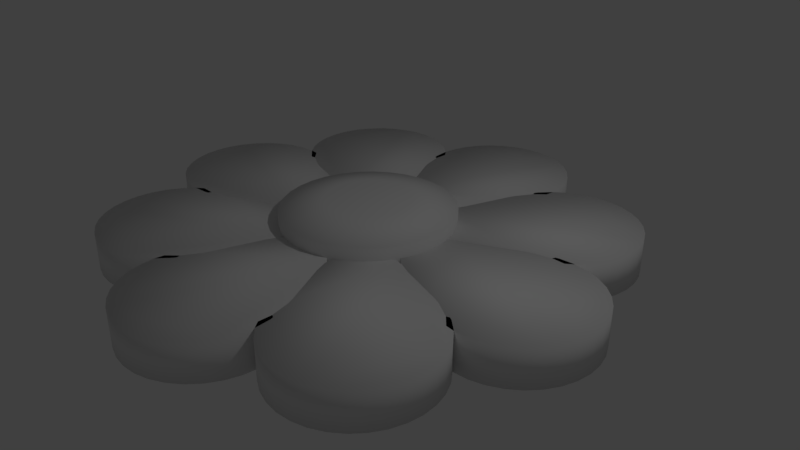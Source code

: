 # Source: color_.blend  (saved by Blender 2.78.0; exported with 4.5.12 LTS)
import bpy
from mathutils import Matrix  # noqa: F401  (used for matrix-valued properties, if any)

bpy.ops.wm.read_factory_settings(use_empty=True)
scene = bpy.context.scene
scene.name = 'Scene'

# ---- collections
col_collection_1 = bpy.data.collections.new('Collection 1'); scene.collection.children.link(col_collection_1)

# ---- world
world_world = bpy.data.worlds.new('World'); scene.world = world_world
world_world.color = (0.05088, 0.05088, 0.05088)
world_world.use_sun_shadow = False
world_world.sun_shadow_jitter_overblur = 0.0
world_world.cycles.sampling_method = 'MANUAL'

# ---- cameras
cam_camera = bpy.data.cameras.new('Camera')
cam_camera.clip_end = 100.0
cam_camera.lens = 35.0
cam_camera.sensor_width = 32.0
cam_camera.sensor_height = 18.0
cam_camera.ortho_scale = 7.314
cam_camera.dof.focus_distance = 0.0
cam_camera.dof.aperture_fstop = 128.0

# ---- lights
light_lamp = bpy.data.lights.new('Lamp', 'POINT')
light_lamp.transmission_factor = 0.0
light_lamp.cutoff_distance = 30.0
light_lamp.energy = 100.0
light_lamp.shadow_buffer_clip_start = 1.001
light_lamp.shadow_soft_size = 0.1
light_lamp.shadow_maximum_resolution = 0.006
light_lamp.use_absolute_resolution = True

# ---- meshes
me_circle_011 = bpy.data.meshes.new('Circle.011')
me_circle_011.from_pydata([(-1.043e-08, 0.9124, 0.1356), (-0.178, 0.8949, 0.1356), (-0.3492, 0.8429, 0.1356), (-0.5069, 0.7586, 0.1356), (-0.6452, 0.6452, 0.1356), (-0.7586, 0.5069, 0.1356), (-0.8429, 0.3492, 0.1356), (-0.8949, 0.178, 0.1356), (-0.9124, 9.431e-08, 0.1356), (-0.8949, -0.178, 0.1356), (-0.8429, -0.3492, 0.1356), (-0.7586, -0.5069, 0.1356), (-0.6452, -0.6452, 0.1356), (-0.5069, -0.7586, 0.1356), (-0.3492, -0.8429, 0.1356), (-0.178, -0.8949, 0.1356), (2.869e-07, -0.9124, 0.1356), (0.178, -0.8949, 0.1356), (0.3492, -0.8429, 0.1356), (0.5069, -0.7586, 0.1356), (0.6452, -0.6452, 0.1356), (0.7586, -0.5069, 0.1356), (0.8429, -0.3492, 0.1356), (0.8949, -0.178, 0.1356), (0.9124, 9.064e-07, 0.1356), (0.8949, 0.178, 0.1356), (0.8429, 0.3492, 0.1356), (0.7586, 0.5069, 0.1356), (0.6452, 0.6452, 0.1356), (0.5069, 0.7586, 0.1356), (0.3492, 0.8429, 0.1356), (0.178, 0.8949, 0.1356), (-0.178, 0.8949, 0.5419), (-1.043e-08, 0.9124, 0.5419), (-0.3492, 0.8429, 0.5419), (-0.5069, 0.7586, 0.5419), (-0.6452, 0.6452, 0.5419), (-0.7586, 0.5069, 0.5419), (-0.8429, 0.3492, 0.5419), (-0.8949, 0.178, 0.5419), (-0.9124, 9.431e-08, 0.5419), (-0.8949, -0.178, 0.5419), (-0.8429, -0.3492, 0.5419), (-0.7586, -0.5069, 0.5419), (-0.6452, -0.6452, 0.5419), (-0.5069, -0.7586, 0.5419), (-0.3492, -0.8429, 0.5419), (-0.178, -0.8949, 0.5419), (2.869e-07, -0.9124, 0.5419), (0.178, -0.8949, 0.5419), (0.3492, -0.8429, 0.5419), (0.5069, -0.7586, 0.5419), (0.6452, -0.6452, 0.5419), (0.7586, -0.5069, 0.5419), (0.8429, -0.3492, 0.5419), (0.8949, -0.178, 0.5419), (0.9124, 9.064e-07, 0.5419), (0.8949, 0.178, 0.5419), (0.8429, 0.3492, 0.5419), (0.7586, 0.5069, 0.5419), (0.6452, 0.6452, 0.5419), (0.5069, 0.7586, 0.5419), (0.3492, 0.8429, 0.5419), (0.178, 0.8949, 0.5419), (-0.08925, 0.4487, 0.642), (-6.743e-08, 0.4575, 0.642), (-0.1751, 0.4227, 0.642), (-0.2542, 0.3804, 0.642), (-0.3235, 0.3235, 0.642), (-0.3804, 0.2542, 0.642), (-0.4227, 0.1751, 0.642), (-0.4487, 0.08925, 0.642), (-0.4575, 1.896e-07, 0.642), (-0.4487, -0.08925, 0.642), (-0.4227, -0.1751, 0.642), (-0.3804, -0.2542, 0.642), (-0.3235, -0.3235, 0.642), (-0.2542, -0.3804, 0.642), (-0.1751, -0.4227, 0.642), (-0.08925, -0.4487, 0.642), (8.164e-08, -0.4575, 0.642), (0.08925, -0.4487, 0.642), (0.1751, -0.4227, 0.642), (0.2542, -0.3804, 0.642), (0.3235, -0.3235, 0.642), (0.3804, -0.2542, 0.642), (0.4227, -0.1751, 0.642), (0.4487, -0.08925, 0.642), (0.4575, 5.968e-07, 0.642), (0.4487, 0.08925, 0.642), (0.4227, 0.1751, 0.642), (0.3804, 0.2542, 0.642), (0.3235, 0.3235, 0.642), (0.2542, 0.3804, 0.642), (0.1751, 0.4227, 0.642), (0.08925, 0.4487, 0.642)], [], [(1, 0, 31, 30, 29, 28, 27, 26, 25, 24, 23, 22, 21, 20, 19, 18, 17, 16, 15, 14, 13, 12, 11, 10, 9, 8, 7, 6, 5, 4, 3, 2), (52, 53, 85, 84), (18, 19, 51, 50), (5, 6, 38, 37), (19, 20, 52, 51), (6, 7, 39, 38), (20, 21, 53, 52), (7, 8, 40, 39), (21, 22, 54, 53), (8, 9, 41, 40), (22, 23, 55, 54), (9, 10, 42, 41), (23, 24, 56, 55), (10, 11, 43, 42), (24, 25, 57, 56), (11, 12, 44, 43), (25, 26, 58, 57), (12, 13, 45, 44), (26, 27, 59, 58), (13, 14, 46, 45), (0, 1, 32, 33), (27, 28, 60, 59), (14, 15, 47, 46), (1, 2, 34, 32), (28, 29, 61, 60), (15, 16, 48, 47), (2, 3, 35, 34), (29, 30, 62, 61), (16, 17, 49, 48), (3, 4, 36, 35), (30, 31, 63, 62), (17, 18, 50, 49), (4, 5, 37, 36), (31, 0, 33, 63), (64, 66, 67, 68, 69, 70, 71, 72, 73, 74, 75, 76, 77, 78, 79, 80, 81, 82, 83, 84, 85, 86, 87, 88, 89, 90, 91, 92, 93, 94, 95, 65), (39, 40, 72, 71), (53, 54, 86, 85), (40, 41, 73, 72), (54, 55, 87, 86), (41, 42, 74, 73), (55, 56, 88, 87), (42, 43, 75, 74), (56, 57, 89, 88), (43, 44, 76, 75), (57, 58, 90, 89), (44, 45, 77, 76), (58, 59, 91, 90), (45, 46, 78, 77), (33, 32, 64, 65), (59, 60, 92, 91), (46, 47, 79, 78), (32, 34, 66, 64), (60, 61, 93, 92), (47, 48, 80, 79), (34, 35, 67, 66), (61, 62, 94, 93), (48, 49, 81, 80), (35, 36, 68, 67), (62, 63, 95, 94), (49, 50, 82, 81), (36, 37, 69, 68), (63, 33, 65, 95), (50, 51, 83, 82), (37, 38, 70, 69), (51, 52, 84, 83), (38, 39, 71, 70)])
me_circle_011.polygons.foreach_set('use_smooth', [True] * 66)
me_circle_011.use_remesh_preserve_volume = False
me_circle_011.use_remesh_preserve_attributes = False
me_circle_011.use_mirror_vertex_groups = False
me_circle_011.update()
me_circle = bpy.data.meshes.new('Circle')
me_circle.from_pydata([(-0.15, 1.15, 0.0), (-0.4451, 1.231, 0.002552), (-0.7327, 1.274, 0.005293), (-1.006, 1.281, 0.01085), (-1.257, 1.257, 0.01292), (-1.281, 1.006, 0.01085), (-1.274, 0.7327, 0.005293), (-1.231, 0.4451, 0.002552), (-1.15, 0.15, 0.0), (-1.033, -0.1475, 0.0), (-0.9239, -0.3827, 0.0), (-0.8315, -0.5556, 0.0), (-0.7071, -0.7071, 0.0), (-0.5556, -0.8315, 0.0), (-0.3827, -0.9239, 0.0), (-0.1951, -0.9808, 0.0), (3.258e-07, -1.0, 0.0), (0.1951, -0.9808, 0.0), (0.3827, -0.9239, 0.0), (0.5556, -0.8315, 0.0), (0.7071, -0.7071, 0.0), (0.8315, -0.5556, 0.0), (0.9239, -0.3827, 0.0), (0.9808, -0.1951, 0.0), (1.0, 9.656e-07, 0.0), (0.9808, 0.1951, 0.0), (0.9239, 0.3827, 0.0), (0.8315, 0.5556, 0.0), (0.7071, 0.7071, 0.0), (0.5556, 0.8315, 0.0), (0.3827, 0.9239, 0.0), (0.1475, 1.033, 0.0), (-0.1491, 1.149, 0.5), (-0.4442, 1.23, 0.5026), (-0.7318, 1.273, 0.5053), (-1.005, 1.281, 0.5108), (-1.256, 1.256, 0.5129), (-1.281, 1.005, 0.5108), (-1.273, 0.7318, 0.5053), (-1.23, 0.4442, 0.5026), (-1.149, 0.1491, 0.5), (-1.032, -0.1483, 0.5), (-0.923, -0.3835, 0.5), (-0.8306, -0.5564, 0.5), (-0.7063, -0.708, 0.5), (-0.5547, -0.8323, 0.5), (-0.3818, -0.9247, 0.5), (-0.1942, -0.9816, 0.5), (0.0008563, -1.001, 0.5), (0.1959, -0.9816, 0.5), (0.3835, -0.9247, 0.5), (0.5564, -0.8323, 0.5), (0.708, -0.708, 0.5), (0.8323, -0.5564, 0.5), (0.9247, -0.3835, 0.5), (0.9816, -0.1959, 0.5), (1.001, -0.000855, 0.5), (0.9816, 0.1942, 0.5), (0.9247, 0.3818, 0.5), (0.8323, 0.5547, 0.5), (0.708, 0.7063, 0.5), (0.5564, 0.8306, 0.5), (0.3835, 0.923, 0.5), (0.1483, 1.032, 0.5)], [], [(1, 2, 3, 4, 5, 6, 7, 8, 9, 10, 11, 12, 13, 14, 15, 16, 17, 18, 19, 20, 21, 22, 23, 24, 25, 26, 27, 28, 29, 30, 31, 0), (33, 32, 63, 62, 61, 60, 59, 58, 57, 56, 55, 54, 53, 52, 51, 50, 49, 48, 47, 46, 45, 44, 43, 42, 41, 40, 39, 38, 37, 36, 35, 34), (31, 30, 62, 63), (18, 17, 49, 50), (5, 4, 36, 37), (0, 31, 63, 32), (19, 18, 50, 51), (6, 5, 37, 38), (20, 19, 51, 52), (7, 6, 38, 39), (21, 20, 52, 53), (8, 7, 39, 40), (22, 21, 53, 54), (9, 8, 40, 41), (23, 22, 54, 55), (10, 9, 41, 42), (24, 23, 55, 56), (11, 10, 42, 43), (25, 24, 56, 57), (12, 11, 43, 44), (26, 25, 57, 58), (13, 12, 44, 45), (27, 26, 58, 59), (14, 13, 45, 46), (1, 0, 32, 33), (28, 27, 59, 60), (15, 14, 46, 47), (2, 1, 33, 34), (29, 28, 60, 61), (16, 15, 47, 48), (3, 2, 34, 35), (30, 29, 61, 62), (17, 16, 48, 49), (4, 3, 35, 36)])
me_circle.polygons.foreach_set('use_smooth', [True] * 34)
me_circle.use_remesh_preserve_volume = False
me_circle.use_remesh_preserve_attributes = False
me_circle.use_mirror_vertex_groups = False
me_circle.update()
me_circle_004 = bpy.data.meshes.new('Circle.004')
me_circle_004.from_pydata([(-0.15, 1.15, 0.0), (-0.4451, 1.231, 0.002552), (-0.7327, 1.274, 0.005293), (-1.006, 1.281, 0.01085), (-1.257, 1.257, 0.01292), (-1.281, 1.006, 0.01085), (-1.274, 0.7327, 0.005293), (-1.231, 0.4451, 0.002552), (-1.15, 0.15, 0.0), (-1.033, -0.1475, 0.0), (-0.9239, -0.3827, 0.0), (-0.8315, -0.5556, 0.0), (-0.7071, -0.7071, 0.0), (-0.5556, -0.8315, 0.0), (-0.3827, -0.9239, 0.0), (-0.1951, -0.9808, 0.0), (3.258e-07, -1.0, 0.0), (0.1951, -0.9808, 0.0), (0.3827, -0.9239, 0.0), (0.5556, -0.8315, 0.0), (0.7071, -0.7071, 0.0), (0.8315, -0.5556, 0.0), (0.9239, -0.3827, 0.0), (0.9808, -0.1951, 0.0), (1.0, 9.656e-07, 0.0), (0.9808, 0.1951, 0.0), (0.9239, 0.3827, 0.0), (0.8315, 0.5556, 0.0), (0.7071, 0.7071, 0.0), (0.5556, 0.8315, 0.0), (0.3827, 0.9239, 0.0), (0.1475, 1.033, 0.0), (-0.1491, 1.149, 0.5), (-0.4442, 1.23, 0.5026), (-0.7318, 1.273, 0.5053), (-1.005, 1.281, 0.5108), (-1.256, 1.256, 0.5129), (-1.281, 1.005, 0.5108), (-1.273, 0.7318, 0.5053), (-1.23, 0.4442, 0.5026), (-1.149, 0.1491, 0.5), (-1.032, -0.1483, 0.5), (-0.923, -0.3835, 0.5), (-0.8306, -0.5564, 0.5), (-0.7063, -0.708, 0.5), (-0.5547, -0.8323, 0.5), (-0.3818, -0.9247, 0.5), (-0.1942, -0.9816, 0.5), (0.0008563, -1.001, 0.5), (0.1959, -0.9816, 0.5), (0.3835, -0.9247, 0.5), (0.5564, -0.8323, 0.5), (0.708, -0.708, 0.5), (0.8323, -0.5564, 0.5), (0.9247, -0.3835, 0.5), (0.9816, -0.1959, 0.5), (1.001, -0.000855, 0.5), (0.9816, 0.1942, 0.5), (0.9247, 0.3818, 0.5), (0.8323, 0.5547, 0.5), (0.708, 0.7063, 0.5), (0.5564, 0.8306, 0.5), (0.3835, 0.923, 0.5), (0.1483, 1.032, 0.5)], [], [(1, 2, 3, 4, 5, 6, 7, 8, 9, 10, 11, 12, 13, 14, 15, 16, 17, 18, 19, 20, 21, 22, 23, 24, 25, 26, 27, 28, 29, 30, 31, 0), (33, 32, 63, 62, 61, 60, 59, 58, 57, 56, 55, 54, 53, 52, 51, 50, 49, 48, 47, 46, 45, 44, 43, 42, 41, 40, 39, 38, 37, 36, 35, 34), (31, 30, 62, 63), (18, 17, 49, 50), (5, 4, 36, 37), (0, 31, 63, 32), (19, 18, 50, 51), (6, 5, 37, 38), (20, 19, 51, 52), (7, 6, 38, 39), (21, 20, 52, 53), (8, 7, 39, 40), (22, 21, 53, 54), (9, 8, 40, 41), (23, 22, 54, 55), (10, 9, 41, 42), (24, 23, 55, 56), (11, 10, 42, 43), (25, 24, 56, 57), (12, 11, 43, 44), (26, 25, 57, 58), (13, 12, 44, 45), (27, 26, 58, 59), (14, 13, 45, 46), (1, 0, 32, 33), (28, 27, 59, 60), (15, 14, 46, 47), (2, 1, 33, 34), (29, 28, 60, 61), (16, 15, 47, 48), (3, 2, 34, 35), (30, 29, 61, 62), (17, 16, 48, 49), (4, 3, 35, 36)])
me_circle_004.polygons.foreach_set('use_smooth', [True] * 34)
me_circle_004.use_remesh_preserve_volume = False
me_circle_004.use_remesh_preserve_attributes = False
me_circle_004.use_mirror_vertex_groups = False
me_circle_004.update()
me_circle_005 = bpy.data.meshes.new('Circle.005')
me_circle_005.from_pydata([(-0.15, 1.15, 0.0), (-0.4451, 1.231, 0.002552), (-0.7327, 1.274, 0.005293), (-1.006, 1.281, 0.01085), (-1.257, 1.257, 0.01292), (-1.281, 1.006, 0.01085), (-1.274, 0.7327, 0.005293), (-1.231, 0.4451, 0.002552), (-1.15, 0.15, 0.0), (-1.033, -0.1475, 0.0), (-0.9239, -0.3827, 0.0), (-0.8315, -0.5556, 0.0), (-0.7071, -0.7071, 0.0), (-0.5556, -0.8315, 0.0), (-0.3827, -0.9239, 0.0), (-0.1951, -0.9808, 0.0), (3.258e-07, -1.0, 0.0), (0.1951, -0.9808, 0.0), (0.3827, -0.9239, 0.0), (0.5556, -0.8315, 0.0), (0.7071, -0.7071, 0.0), (0.8315, -0.5556, 0.0), (0.9239, -0.3827, 0.0), (0.9808, -0.1951, 0.0), (1.0, 9.656e-07, 0.0), (0.9808, 0.1951, 0.0), (0.9239, 0.3827, 0.0), (0.8315, 0.5556, 0.0), (0.7071, 0.7071, 0.0), (0.5556, 0.8315, 0.0), (0.3827, 0.9239, 0.0), (0.1475, 1.033, 0.0), (-0.1491, 1.149, 0.5), (-0.4442, 1.23, 0.5026), (-0.7318, 1.273, 0.5053), (-1.005, 1.281, 0.5108), (-1.256, 1.256, 0.5129), (-1.281, 1.005, 0.5108), (-1.273, 0.7318, 0.5053), (-1.23, 0.4442, 0.5026), (-1.149, 0.1491, 0.5), (-1.032, -0.1483, 0.5), (-0.923, -0.3835, 0.5), (-0.8306, -0.5564, 0.5), (-0.7063, -0.708, 0.5), (-0.5547, -0.8323, 0.5), (-0.3818, -0.9247, 0.5), (-0.1942, -0.9816, 0.5), (0.0008563, -1.001, 0.5), (0.1959, -0.9816, 0.5), (0.3835, -0.9247, 0.5), (0.5564, -0.8323, 0.5), (0.708, -0.708, 0.5), (0.8323, -0.5564, 0.5), (0.9247, -0.3835, 0.5), (0.9816, -0.1959, 0.5), (1.001, -0.000855, 0.5), (0.9816, 0.1942, 0.5), (0.9247, 0.3818, 0.5), (0.8323, 0.5547, 0.5), (0.708, 0.7063, 0.5), (0.5564, 0.8306, 0.5), (0.3835, 0.923, 0.5), (0.1483, 1.032, 0.5)], [], [(1, 2, 3, 4, 5, 6, 7, 8, 9, 10, 11, 12, 13, 14, 15, 16, 17, 18, 19, 20, 21, 22, 23, 24, 25, 26, 27, 28, 29, 30, 31, 0), (33, 32, 63, 62, 61, 60, 59, 58, 57, 56, 55, 54, 53, 52, 51, 50, 49, 48, 47, 46, 45, 44, 43, 42, 41, 40, 39, 38, 37, 36, 35, 34), (31, 30, 62, 63), (18, 17, 49, 50), (5, 4, 36, 37), (0, 31, 63, 32), (19, 18, 50, 51), (6, 5, 37, 38), (20, 19, 51, 52), (7, 6, 38, 39), (21, 20, 52, 53), (8, 7, 39, 40), (22, 21, 53, 54), (9, 8, 40, 41), (23, 22, 54, 55), (10, 9, 41, 42), (24, 23, 55, 56), (11, 10, 42, 43), (25, 24, 56, 57), (12, 11, 43, 44), (26, 25, 57, 58), (13, 12, 44, 45), (27, 26, 58, 59), (14, 13, 45, 46), (1, 0, 32, 33), (28, 27, 59, 60), (15, 14, 46, 47), (2, 1, 33, 34), (29, 28, 60, 61), (16, 15, 47, 48), (3, 2, 34, 35), (30, 29, 61, 62), (17, 16, 48, 49), (4, 3, 35, 36)])
me_circle_005.polygons.foreach_set('use_smooth', [True] * 34)
me_circle_005.use_remesh_preserve_volume = False
me_circle_005.use_remesh_preserve_attributes = False
me_circle_005.use_mirror_vertex_groups = False
me_circle_005.update()
me_circle_006 = bpy.data.meshes.new('Circle.006')
me_circle_006.from_pydata([(-0.15, 1.15, 0.0), (-0.4451, 1.231, 0.002552), (-0.7327, 1.274, 0.005293), (-1.006, 1.281, 0.01085), (-1.257, 1.257, 0.01292), (-1.281, 1.006, 0.01085), (-1.274, 0.7327, 0.005293), (-1.231, 0.4451, 0.002552), (-1.15, 0.15, 0.0), (-1.033, -0.1475, 0.0), (-0.9239, -0.3827, 0.0), (-0.8315, -0.5556, 0.0), (-0.7071, -0.7071, 0.0), (-0.5556, -0.8315, 0.0), (-0.3827, -0.9239, 0.0), (-0.1951, -0.9808, 0.0), (3.258e-07, -1.0, 0.0), (0.1951, -0.9808, 0.0), (0.3827, -0.9239, 0.0), (0.5556, -0.8315, 0.0), (0.7071, -0.7071, 0.0), (0.8315, -0.5556, 0.0), (0.9239, -0.3827, 0.0), (0.9808, -0.1951, 0.0), (1.0, 9.656e-07, 0.0), (0.9808, 0.1951, 0.0), (0.9239, 0.3827, 0.0), (0.8315, 0.5556, 0.0), (0.7071, 0.7071, 0.0), (0.5556, 0.8315, 0.0), (0.3827, 0.9239, 0.0), (0.1475, 1.033, 0.0), (-0.1491, 1.149, 0.5), (-0.4442, 1.23, 0.5026), (-0.7318, 1.273, 0.5053), (-1.005, 1.281, 0.5108), (-1.256, 1.256, 0.5129), (-1.281, 1.005, 0.5108), (-1.273, 0.7318, 0.5053), (-1.23, 0.4442, 0.5026), (-1.149, 0.1491, 0.5), (-1.032, -0.1483, 0.5), (-0.923, -0.3835, 0.5), (-0.8306, -0.5564, 0.5), (-0.7063, -0.708, 0.5), (-0.5547, -0.8323, 0.5), (-0.3818, -0.9247, 0.5), (-0.1942, -0.9816, 0.5), (0.0008563, -1.001, 0.5), (0.1959, -0.9816, 0.5), (0.3835, -0.9247, 0.5), (0.5564, -0.8323, 0.5), (0.708, -0.708, 0.5), (0.8323, -0.5564, 0.5), (0.9247, -0.3835, 0.5), (0.9816, -0.1959, 0.5), (1.001, -0.000855, 0.5), (0.9816, 0.1942, 0.5), (0.9247, 0.3818, 0.5), (0.8323, 0.5547, 0.5), (0.708, 0.7063, 0.5), (0.5564, 0.8306, 0.5), (0.3835, 0.923, 0.5), (0.1483, 1.032, 0.5)], [], [(1, 2, 3, 4, 5, 6, 7, 8, 9, 10, 11, 12, 13, 14, 15, 16, 17, 18, 19, 20, 21, 22, 23, 24, 25, 26, 27, 28, 29, 30, 31, 0), (33, 32, 63, 62, 61, 60, 59, 58, 57, 56, 55, 54, 53, 52, 51, 50, 49, 48, 47, 46, 45, 44, 43, 42, 41, 40, 39, 38, 37, 36, 35, 34), (31, 30, 62, 63), (18, 17, 49, 50), (5, 4, 36, 37), (0, 31, 63, 32), (19, 18, 50, 51), (6, 5, 37, 38), (20, 19, 51, 52), (7, 6, 38, 39), (21, 20, 52, 53), (8, 7, 39, 40), (22, 21, 53, 54), (9, 8, 40, 41), (23, 22, 54, 55), (10, 9, 41, 42), (24, 23, 55, 56), (11, 10, 42, 43), (25, 24, 56, 57), (12, 11, 43, 44), (26, 25, 57, 58), (13, 12, 44, 45), (27, 26, 58, 59), (14, 13, 45, 46), (1, 0, 32, 33), (28, 27, 59, 60), (15, 14, 46, 47), (2, 1, 33, 34), (29, 28, 60, 61), (16, 15, 47, 48), (3, 2, 34, 35), (30, 29, 61, 62), (17, 16, 48, 49), (4, 3, 35, 36)])
me_circle_006.polygons.foreach_set('use_smooth', [True] * 34)
me_circle_006.use_remesh_preserve_volume = False
me_circle_006.use_remesh_preserve_attributes = False
me_circle_006.use_mirror_vertex_groups = False
me_circle_006.update()
me_circle_007 = bpy.data.meshes.new('Circle.007')
me_circle_007.from_pydata([(-0.15, 1.15, 0.0), (-0.4451, 1.231, 0.002552), (-0.7327, 1.274, 0.005293), (-1.006, 1.281, 0.01085), (-1.257, 1.257, 0.01292), (-1.281, 1.006, 0.01085), (-1.274, 0.7327, 0.005293), (-1.231, 0.4451, 0.002552), (-1.15, 0.15, 0.0), (-1.033, -0.1475, 0.0), (-0.9239, -0.3827, 0.0), (-0.8315, -0.5556, 0.0), (-0.7071, -0.7071, 0.0), (-0.5556, -0.8315, 0.0), (-0.3827, -0.9239, 0.0), (-0.1951, -0.9808, 0.0), (3.258e-07, -1.0, 0.0), (0.1951, -0.9808, 0.0), (0.3827, -0.9239, 0.0), (0.5556, -0.8315, 0.0), (0.7071, -0.7071, 0.0), (0.8315, -0.5556, 0.0), (0.9239, -0.3827, 0.0), (0.9808, -0.1951, 0.0), (1.0, 9.656e-07, 0.0), (0.9808, 0.1951, 0.0), (0.9239, 0.3827, 0.0), (0.8315, 0.5556, 0.0), (0.7071, 0.7071, 0.0), (0.5556, 0.8315, 0.0), (0.3827, 0.9239, 0.0), (0.1475, 1.033, 0.0), (-0.1491, 1.149, 0.5), (-0.4442, 1.23, 0.5026), (-0.7318, 1.273, 0.5053), (-1.005, 1.281, 0.5108), (-1.256, 1.256, 0.5129), (-1.281, 1.005, 0.5108), (-1.273, 0.7318, 0.5053), (-1.23, 0.4442, 0.5026), (-1.149, 0.1491, 0.5), (-1.032, -0.1483, 0.5), (-0.923, -0.3835, 0.5), (-0.8306, -0.5564, 0.5), (-0.7063, -0.708, 0.5), (-0.5547, -0.8323, 0.5), (-0.3818, -0.9247, 0.5), (-0.1942, -0.9816, 0.5), (0.0008563, -1.001, 0.5), (0.1959, -0.9816, 0.5), (0.3835, -0.9247, 0.5), (0.5564, -0.8323, 0.5), (0.708, -0.708, 0.5), (0.8323, -0.5564, 0.5), (0.9247, -0.3835, 0.5), (0.9816, -0.1959, 0.5), (1.001, -0.000855, 0.5), (0.9816, 0.1942, 0.5), (0.9247, 0.3818, 0.5), (0.8323, 0.5547, 0.5), (0.708, 0.7063, 0.5), (0.5564, 0.8306, 0.5), (0.3835, 0.923, 0.5), (0.1483, 1.032, 0.5)], [], [(1, 2, 3, 4, 5, 6, 7, 8, 9, 10, 11, 12, 13, 14, 15, 16, 17, 18, 19, 20, 21, 22, 23, 24, 25, 26, 27, 28, 29, 30, 31, 0), (33, 32, 63, 62, 61, 60, 59, 58, 57, 56, 55, 54, 53, 52, 51, 50, 49, 48, 47, 46, 45, 44, 43, 42, 41, 40, 39, 38, 37, 36, 35, 34), (31, 30, 62, 63), (18, 17, 49, 50), (5, 4, 36, 37), (0, 31, 63, 32), (19, 18, 50, 51), (6, 5, 37, 38), (20, 19, 51, 52), (7, 6, 38, 39), (21, 20, 52, 53), (8, 7, 39, 40), (22, 21, 53, 54), (9, 8, 40, 41), (23, 22, 54, 55), (10, 9, 41, 42), (24, 23, 55, 56), (11, 10, 42, 43), (25, 24, 56, 57), (12, 11, 43, 44), (26, 25, 57, 58), (13, 12, 44, 45), (27, 26, 58, 59), (14, 13, 45, 46), (1, 0, 32, 33), (28, 27, 59, 60), (15, 14, 46, 47), (2, 1, 33, 34), (29, 28, 60, 61), (16, 15, 47, 48), (3, 2, 34, 35), (30, 29, 61, 62), (17, 16, 48, 49), (4, 3, 35, 36)])
me_circle_007.polygons.foreach_set('use_smooth', [True] * 34)
me_circle_007.use_remesh_preserve_volume = False
me_circle_007.use_remesh_preserve_attributes = False
me_circle_007.use_mirror_vertex_groups = False
me_circle_007.update()
me_circle_008 = bpy.data.meshes.new('Circle.008')
me_circle_008.from_pydata([(-0.15, 1.15, 0.0), (-0.4451, 1.231, 0.002552), (-0.7327, 1.274, 0.005293), (-1.006, 1.281, 0.01085), (-1.257, 1.257, 0.01292), (-1.281, 1.006, 0.01085), (-1.274, 0.7327, 0.005293), (-1.231, 0.4451, 0.002552), (-1.15, 0.15, 0.0), (-1.033, -0.1475, 0.0), (-0.9239, -0.3827, 0.0), (-0.8315, -0.5556, 0.0), (-0.7071, -0.7071, 0.0), (-0.5556, -0.8315, 0.0), (-0.3827, -0.9239, 0.0), (-0.1951, -0.9808, 0.0), (3.258e-07, -1.0, 0.0), (0.1951, -0.9808, 0.0), (0.3827, -0.9239, 0.0), (0.5556, -0.8315, 0.0), (0.7071, -0.7071, 0.0), (0.8315, -0.5556, 0.0), (0.9239, -0.3827, 0.0), (0.9808, -0.1951, 0.0), (1.0, 9.656e-07, 0.0), (0.9808, 0.1951, 0.0), (0.9239, 0.3827, 0.0), (0.8315, 0.5556, 0.0), (0.7071, 0.7071, 0.0), (0.5556, 0.8315, 0.0), (0.3827, 0.9239, 0.0), (0.1475, 1.033, 0.0), (-0.1491, 1.149, 0.5), (-0.4442, 1.23, 0.5026), (-0.7318, 1.273, 0.5053), (-1.005, 1.281, 0.5108), (-1.256, 1.256, 0.5129), (-1.281, 1.005, 0.5108), (-1.273, 0.7318, 0.5053), (-1.23, 0.4442, 0.5026), (-1.149, 0.1491, 0.5), (-1.032, -0.1483, 0.5), (-0.923, -0.3835, 0.5), (-0.8306, -0.5564, 0.5), (-0.7063, -0.708, 0.5), (-0.5547, -0.8323, 0.5), (-0.3818, -0.9247, 0.5), (-0.1942, -0.9816, 0.5), (0.0008563, -1.001, 0.5), (0.1959, -0.9816, 0.5), (0.3835, -0.9247, 0.5), (0.5564, -0.8323, 0.5), (0.708, -0.708, 0.5), (0.8323, -0.5564, 0.5), (0.9247, -0.3835, 0.5), (0.9816, -0.1959, 0.5), (1.001, -0.000855, 0.5), (0.9816, 0.1942, 0.5), (0.9247, 0.3818, 0.5), (0.8323, 0.5547, 0.5), (0.708, 0.7063, 0.5), (0.5564, 0.8306, 0.5), (0.3835, 0.923, 0.5), (0.1483, 1.032, 0.5)], [], [(1, 2, 3, 4, 5, 6, 7, 8, 9, 10, 11, 12, 13, 14, 15, 16, 17, 18, 19, 20, 21, 22, 23, 24, 25, 26, 27, 28, 29, 30, 31, 0), (33, 32, 63, 62, 61, 60, 59, 58, 57, 56, 55, 54, 53, 52, 51, 50, 49, 48, 47, 46, 45, 44, 43, 42, 41, 40, 39, 38, 37, 36, 35, 34), (31, 30, 62, 63), (18, 17, 49, 50), (5, 4, 36, 37), (0, 31, 63, 32), (19, 18, 50, 51), (6, 5, 37, 38), (20, 19, 51, 52), (7, 6, 38, 39), (21, 20, 52, 53), (8, 7, 39, 40), (22, 21, 53, 54), (9, 8, 40, 41), (23, 22, 54, 55), (10, 9, 41, 42), (24, 23, 55, 56), (11, 10, 42, 43), (25, 24, 56, 57), (12, 11, 43, 44), (26, 25, 57, 58), (13, 12, 44, 45), (27, 26, 58, 59), (14, 13, 45, 46), (1, 0, 32, 33), (28, 27, 59, 60), (15, 14, 46, 47), (2, 1, 33, 34), (29, 28, 60, 61), (16, 15, 47, 48), (3, 2, 34, 35), (30, 29, 61, 62), (17, 16, 48, 49), (4, 3, 35, 36)])
me_circle_008.polygons.foreach_set('use_smooth', [True] * 34)
me_circle_008.use_remesh_preserve_volume = False
me_circle_008.use_remesh_preserve_attributes = False
me_circle_008.use_mirror_vertex_groups = False
me_circle_008.update()
me_circle_009 = bpy.data.meshes.new('Circle.009')
me_circle_009.from_pydata([(-0.15, 1.15, 0.0), (-0.4451, 1.231, 0.002552), (-0.7327, 1.274, 0.005293), (-1.006, 1.281, 0.01085), (-1.257, 1.257, 0.01292), (-1.281, 1.006, 0.01085), (-1.274, 0.7327, 0.005293), (-1.231, 0.4451, 0.002552), (-1.15, 0.15, 0.0), (-1.033, -0.1475, 0.0), (-0.9239, -0.3827, 0.0), (-0.8315, -0.5556, 0.0), (-0.7071, -0.7071, 0.0), (-0.5556, -0.8315, 0.0), (-0.3827, -0.9239, 0.0), (-0.1951, -0.9808, 0.0), (3.258e-07, -1.0, 0.0), (0.1951, -0.9808, 0.0), (0.3827, -0.9239, 0.0), (0.5556, -0.8315, 0.0), (0.7071, -0.7071, 0.0), (0.8315, -0.5556, 0.0), (0.9239, -0.3827, 0.0), (0.9808, -0.1951, 0.0), (1.0, 9.656e-07, 0.0), (0.9808, 0.1951, 0.0), (0.9239, 0.3827, 0.0), (0.8315, 0.5556, 0.0), (0.7071, 0.7071, 0.0), (0.5556, 0.8315, 0.0), (0.3827, 0.9239, 0.0), (0.1475, 1.033, 0.0), (-0.1491, 1.149, 0.5), (-0.4442, 1.23, 0.5026), (-0.7318, 1.273, 0.5053), (-1.005, 1.281, 0.5108), (-1.256, 1.256, 0.5129), (-1.281, 1.005, 0.5108), (-1.273, 0.7318, 0.5053), (-1.23, 0.4442, 0.5026), (-1.149, 0.1491, 0.5), (-1.032, -0.1483, 0.5), (-0.923, -0.3835, 0.5), (-0.8306, -0.5564, 0.5), (-0.7063, -0.708, 0.5), (-0.5547, -0.8323, 0.5), (-0.3818, -0.9247, 0.5), (-0.1942, -0.9816, 0.5), (0.0008563, -1.001, 0.5), (0.1959, -0.9816, 0.5), (0.3835, -0.9247, 0.5), (0.5564, -0.8323, 0.5), (0.708, -0.708, 0.5), (0.8323, -0.5564, 0.5), (0.9247, -0.3835, 0.5), (0.9816, -0.1959, 0.5), (1.001, -0.000855, 0.5), (0.9816, 0.1942, 0.5), (0.9247, 0.3818, 0.5), (0.8323, 0.5547, 0.5), (0.708, 0.7063, 0.5), (0.5564, 0.8306, 0.5), (0.3835, 0.923, 0.5), (0.1483, 1.032, 0.5)], [], [(1, 2, 3, 4, 5, 6, 7, 8, 9, 10, 11, 12, 13, 14, 15, 16, 17, 18, 19, 20, 21, 22, 23, 24, 25, 26, 27, 28, 29, 30, 31, 0), (33, 32, 63, 62, 61, 60, 59, 58, 57, 56, 55, 54, 53, 52, 51, 50, 49, 48, 47, 46, 45, 44, 43, 42, 41, 40, 39, 38, 37, 36, 35, 34), (31, 30, 62, 63), (18, 17, 49, 50), (5, 4, 36, 37), (0, 31, 63, 32), (19, 18, 50, 51), (6, 5, 37, 38), (20, 19, 51, 52), (7, 6, 38, 39), (21, 20, 52, 53), (8, 7, 39, 40), (22, 21, 53, 54), (9, 8, 40, 41), (23, 22, 54, 55), (10, 9, 41, 42), (24, 23, 55, 56), (11, 10, 42, 43), (25, 24, 56, 57), (12, 11, 43, 44), (26, 25, 57, 58), (13, 12, 44, 45), (27, 26, 58, 59), (14, 13, 45, 46), (1, 0, 32, 33), (28, 27, 59, 60), (15, 14, 46, 47), (2, 1, 33, 34), (29, 28, 60, 61), (16, 15, 47, 48), (3, 2, 34, 35), (30, 29, 61, 62), (17, 16, 48, 49), (4, 3, 35, 36)])
me_circle_009.polygons.foreach_set('use_smooth', [True] * 34)
me_circle_009.use_remesh_preserve_volume = False
me_circle_009.use_remesh_preserve_attributes = False
me_circle_009.use_mirror_vertex_groups = False
me_circle_009.update()
me_circle_010 = bpy.data.meshes.new('Circle.010')
me_circle_010.from_pydata([(-0.15, 1.15, 0.0), (-0.4451, 1.231, 0.002552), (-0.7327, 1.274, 0.005293), (-1.006, 1.281, 0.01085), (-1.257, 1.257, 0.01292), (-1.281, 1.006, 0.01085), (-1.274, 0.7327, 0.005293), (-1.231, 0.4451, 0.002552), (-1.15, 0.15, 0.0), (-1.033, -0.1475, 0.0), (-0.9239, -0.3827, 0.0), (-0.8315, -0.5556, 0.0), (-0.7071, -0.7071, 0.0), (-0.5556, -0.8315, 0.0), (-0.3827, -0.9239, 0.0), (-0.1951, -0.9808, 0.0), (3.258e-07, -1.0, 0.0), (0.1951, -0.9808, 0.0), (0.3827, -0.9239, 0.0), (0.5556, -0.8315, 0.0), (0.7071, -0.7071, 0.0), (0.8315, -0.5556, 0.0), (0.9239, -0.3827, 0.0), (0.9808, -0.1951, 0.0), (1.0, 9.656e-07, 0.0), (0.9808, 0.1951, 0.0), (0.9239, 0.3827, 0.0), (0.8315, 0.5556, 0.0), (0.7071, 0.7071, 0.0), (0.5556, 0.8315, 0.0), (0.3827, 0.9239, 0.0), (0.1475, 1.033, 0.0), (-0.1491, 1.149, 0.5), (-0.4442, 1.23, 0.5026), (-0.7318, 1.273, 0.5053), (-1.005, 1.281, 0.5108), (-1.256, 1.256, 0.5129), (-1.281, 1.005, 0.5108), (-1.273, 0.7318, 0.5053), (-1.23, 0.4442, 0.5026), (-1.149, 0.1491, 0.5), (-1.032, -0.1483, 0.5), (-0.923, -0.3835, 0.5), (-0.8306, -0.5564, 0.5), (-0.7063, -0.708, 0.5), (-0.5547, -0.8323, 0.5), (-0.3818, -0.9247, 0.5), (-0.1942, -0.9816, 0.5), (0.0008563, -1.001, 0.5), (0.1959, -0.9816, 0.5), (0.3835, -0.9247, 0.5), (0.5564, -0.8323, 0.5), (0.708, -0.708, 0.5), (0.8323, -0.5564, 0.5), (0.9247, -0.3835, 0.5), (0.9816, -0.1959, 0.5), (1.001, -0.000855, 0.5), (0.9816, 0.1942, 0.5), (0.9247, 0.3818, 0.5), (0.8323, 0.5547, 0.5), (0.708, 0.7063, 0.5), (0.5564, 0.8306, 0.5), (0.3835, 0.923, 0.5), (0.1483, 1.032, 0.5)], [], [(1, 2, 3, 4, 5, 6, 7, 8, 9, 10, 11, 12, 13, 14, 15, 16, 17, 18, 19, 20, 21, 22, 23, 24, 25, 26, 27, 28, 29, 30, 31, 0), (33, 32, 63, 62, 61, 60, 59, 58, 57, 56, 55, 54, 53, 52, 51, 50, 49, 48, 47, 46, 45, 44, 43, 42, 41, 40, 39, 38, 37, 36, 35, 34), (31, 30, 62, 63), (18, 17, 49, 50), (5, 4, 36, 37), (0, 31, 63, 32), (19, 18, 50, 51), (6, 5, 37, 38), (20, 19, 51, 52), (7, 6, 38, 39), (21, 20, 52, 53), (8, 7, 39, 40), (22, 21, 53, 54), (9, 8, 40, 41), (23, 22, 54, 55), (10, 9, 41, 42), (24, 23, 55, 56), (11, 10, 42, 43), (25, 24, 56, 57), (12, 11, 43, 44), (26, 25, 57, 58), (13, 12, 44, 45), (27, 26, 58, 59), (14, 13, 45, 46), (1, 0, 32, 33), (28, 27, 59, 60), (15, 14, 46, 47), (2, 1, 33, 34), (29, 28, 60, 61), (16, 15, 47, 48), (3, 2, 34, 35), (30, 29, 61, 62), (17, 16, 48, 49), (4, 3, 35, 36)])
me_circle_010.polygons.foreach_set('use_smooth', [True] * 34)
me_circle_010.use_remesh_preserve_volume = False
me_circle_010.use_remesh_preserve_attributes = False
me_circle_010.use_mirror_vertex_groups = False
me_circle_010.update()

# ---- objects
ob_circle_008 = bpy.data.objects.new('Circle.008', me_circle_011)
ob_circle = bpy.data.objects.new('Circle', me_circle)
ob_lamp = bpy.data.objects.new('Lamp', light_lamp)
ob_camera = bpy.data.objects.new('Camera', cam_camera)
ob_circle_001 = bpy.data.objects.new('Circle.001', me_circle_004)
ob_circle_002 = bpy.data.objects.new('Circle.002', me_circle_005)
ob_circle_003 = bpy.data.objects.new('Circle.003', me_circle_006)
ob_circle_004 = bpy.data.objects.new('Circle.004', me_circle_007)
ob_circle_005 = bpy.data.objects.new('Circle.005', me_circle_008)
ob_circle_006 = bpy.data.objects.new('Circle.006', me_circle_009)
ob_circle_007 = bpy.data.objects.new('Circle.007', me_circle_010)

# ---- transforms, parenting, visibility, modifiers, constraints
ob_circle_008.location = (0.0, 0.0, 0.0)
ob_circle_008.scale = (1.235, 1.235, 1.235)
ob_circle_008.lineart.crease_threshold = 0.0
ob_circle.location = (1.785, -1.771, 0.0)
ob_circle.lineart.crease_threshold = 0.0
ob_lamp.location = (4.076, 1.005, 5.904)
ob_lamp.rotation_euler = (0.6503, 0.05522, 1.866)
ob_lamp.lock_rotations_4d = False
ob_lamp.empty_display_type = 'ARROWS'
ob_lamp.color = (0.0, 0.0, 0.0, 0.0)
ob_lamp.lineart.crease_threshold = 0.0
ob_camera.location = (7.481, -6.508, 5.344)
ob_camera.rotation_euler = (1.109, 0.0, 0.8149)
ob_camera.lock_rotations_4d = False
ob_camera.empty_display_type = 'ARROWS'
ob_camera.color = (0.0, 0.0, 0.0, 0.0)
ob_camera.display_type = 'WIRE'
ob_camera.lineart.crease_threshold = 0.0
ob_circle_001.location = (-1.615, 1.629, 0.0)
ob_circle_001.rotation_euler = (0.0, -0.0, -3.142)
ob_circle_001.lineart.crease_threshold = 0.0
ob_circle_002.location = (-1.615, -1.771, 0.0)
ob_circle_002.rotation_euler = (0.0, 0.0, -1.571)
ob_circle_002.lineart.crease_threshold = 0.0
ob_circle_003.location = (1.785, 1.629, 0.0)
ob_circle_003.rotation_euler = (0.0, -0.0, 1.571)
ob_circle_003.lineart.crease_threshold = 0.0
ob_circle_004.location = (0.08543, -2.475, 0.0)
ob_circle_004.rotation_euler = (0.0, -0.0, -0.7854)
ob_circle_004.lineart.crease_threshold = 0.0
ob_circle_005.location = (0.08543, 2.334, 0.0)
ob_circle_005.rotation_euler = (0.0, 0.0, -3.927)
ob_circle_005.lineart.crease_threshold = 0.0
ob_circle_006.location = (-2.319, -0.0705, 0.0)
ob_circle_006.rotation_euler = (0.0, -0.0, -2.356)
ob_circle_006.lineart.crease_threshold = 0.0
ob_circle_007.location = (2.49, -0.0705, 0.0)
ob_circle_007.rotation_euler = (0.0, -0.0, 0.7854)
ob_circle_007.lineart.crease_threshold = 0.0

# ---- collection membership
col_collection_1.objects.link(ob_circle_008)
col_collection_1.objects.link(ob_circle)
col_collection_1.objects.link(ob_lamp)
col_collection_1.objects.link(ob_camera)
col_collection_1.objects.link(ob_circle_001)
col_collection_1.objects.link(ob_circle_002)
col_collection_1.objects.link(ob_circle_003)
col_collection_1.objects.link(ob_circle_004)
col_collection_1.objects.link(ob_circle_005)
col_collection_1.objects.link(ob_circle_006)
col_collection_1.objects.link(ob_circle_007)

# ---- scene / render settings (as saved in the file)
scene.camera = ob_camera
scene.frame_start = 1; scene.frame_end = 250; scene.frame_set(1)
scene.render.engine = 'BLENDER_EEVEE_NEXT'
scene.render.resolution_percentage = 50
scene.render.dither_intensity = 0.0
scene.cycles.use_denoising = False
scene.cycles.samples = 128
scene.cycles.sampling_pattern = 'TABULATED_SOBOL'
scene.cycles.light_sampling_threshold = 0.0
scene.cycles.use_adaptive_sampling = False
scene.cycles.use_light_tree = False
scene.cycles.blur_glossy = 0.0
scene.cycles.sample_clamp_indirect = 0.0
scene.view_settings.view_transform = 'Standard'
bpy.context.view_layer.update()

